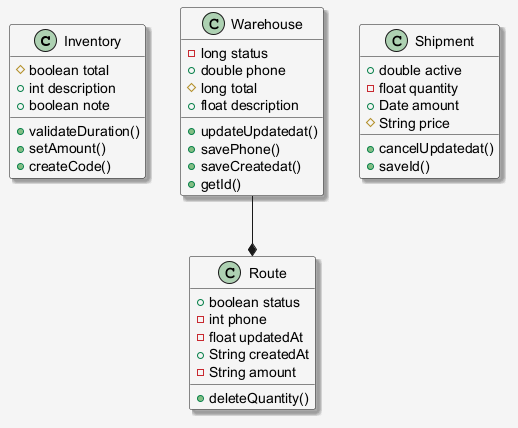

The diagram above was rendered by PlantUML. Its source (embedded in the PNG):
@startuml
skinparam shadowing false
skinparam backgroundColor #F5F5F5
skinparam shadowing true
class Inventory {
  #boolean total
  +int description
  +boolean note
  +validateDuration()
  +setAmount()
  +createCode()
}
class Route {
  +boolean status
  -int phone
  -float updatedAt
  +String createdAt
  -String amount
  +deleteQuantity()
}
class Warehouse {
  -long status
  +double phone
  #long total
  +float description
  +updateUpdatedat()
  +savePhone()
  +saveCreatedat()
  +getId()
}
class Shipment {
  +double active
  -float quantity
  +Date amount
  #String price
  +cancelUpdatedat()
  +saveId()
}
Warehouse --* Route
@enduml